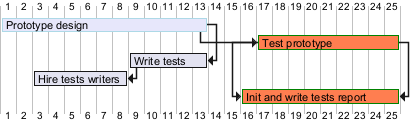

The diagram above was rendered by PlantUML. Its source (embedded in the PNG):
@startgantt
[Prototype design] requires 13 days and is colored in Lavender/LightBlue
[Test prototype] requires 9 days and is colored in Coral/Green and starts 3 days after [Prototype design]'s end
[Write tests] requires 5 days and ends at [Prototype design]'s end
[Hire tests writers] requires 6 days and ends at [Write tests]'s start
[Init and write tests report] is colored in Coral/Green
[Init and write tests report] starts 1 day before [Test prototype]'s start and ends at [Test prototype]'s end
@endgantt